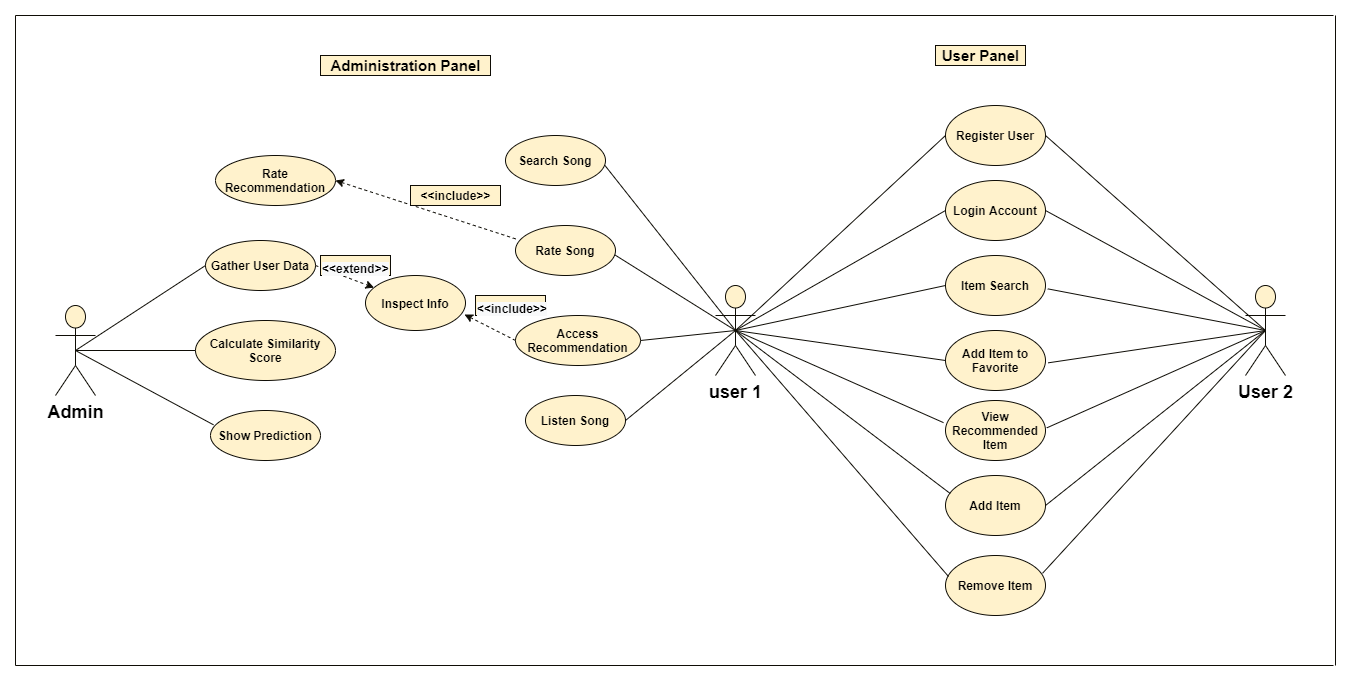

The diagram above was exported from draw.io. Its source (the exported page's mxGraphModel, read from the mxfile embedded in the PNG):
<mxGraphModel dx="2249" dy="1991" grid="1" gridSize="10" guides="1" tooltips="1" connect="1" arrows="1" fold="1" page="1" pageScale="1" pageWidth="827" pageHeight="1169" math="0" shadow="0">
  <root>
    <mxCell id="0" />
    <mxCell id="1" parent="0" />
    <mxCell id="dJ9-j9_rgrd29vTUDDhp-1" value="user 1" style="shape=umlActor;verticalLabelPosition=bottom;verticalAlign=top;html=1;outlineConnect=0;fontSize=18;fontStyle=1;fillColor=#fff2cc;strokeColor=#0F0D06;" parent="1" vertex="1">
      <mxGeometry x="320" y="240" width="40" height="90" as="geometry" />
    </mxCell>
    <mxCell id="dJ9-j9_rgrd29vTUDDhp-2" value="Admin" style="shape=umlActor;verticalLabelPosition=bottom;verticalAlign=top;html=1;outlineConnect=0;fontStyle=1;fontSize=18;fillColor=#fff2cc;strokeColor=#0F0D06;" parent="1" vertex="1">
      <mxGeometry x="-340" y="260" width="40" height="90" as="geometry" />
    </mxCell>
    <mxCell id="dJ9-j9_rgrd29vTUDDhp-3" value="&lt;font style=&quot;font-size: 18px&quot;&gt;&lt;b&gt;User 2&lt;/b&gt;&lt;/font&gt;" style="shape=umlActor;verticalLabelPosition=bottom;verticalAlign=top;html=1;outlineConnect=0;fillColor=#fff2cc;strokeColor=#0F0D06;" parent="1" vertex="1">
      <mxGeometry x="850" y="240" width="40" height="90" as="geometry" />
    </mxCell>
    <mxCell id="dJ9-j9_rgrd29vTUDDhp-6" value="&lt;b&gt;Access Recommendation&lt;/b&gt;" style="ellipse;whiteSpace=wrap;html=1;fillColor=#fff2cc;strokeColor=#0F0D06;" parent="1" vertex="1">
      <mxGeometry x="120" y="270" width="125" height="50" as="geometry" />
    </mxCell>
    <mxCell id="dJ9-j9_rgrd29vTUDDhp-7" value="&lt;b&gt;Listen Song&lt;/b&gt;" style="ellipse;whiteSpace=wrap;html=1;fillColor=#fff2cc;strokeColor=#0F0D06;" parent="1" vertex="1">
      <mxGeometry x="130" y="350" width="100" height="50" as="geometry" />
    </mxCell>
    <mxCell id="dJ9-j9_rgrd29vTUDDhp-8" value="&lt;b&gt;Rate Song&lt;/b&gt;" style="ellipse;whiteSpace=wrap;html=1;fillColor=#fff2cc;strokeColor=#0F0D06;" parent="1" vertex="1">
      <mxGeometry x="120" y="180" width="100" height="50" as="geometry" />
    </mxCell>
    <mxCell id="dJ9-j9_rgrd29vTUDDhp-9" value="&lt;b&gt;Search Song&lt;/b&gt;" style="ellipse;whiteSpace=wrap;html=1;fillColor=#fff2cc;strokeColor=#0F0D06;" parent="1" vertex="1">
      <mxGeometry x="110" y="90" width="100" height="50" as="geometry" />
    </mxCell>
    <mxCell id="dJ9-j9_rgrd29vTUDDhp-10" value="&lt;b&gt;Show Prediction&lt;/b&gt;" style="ellipse;whiteSpace=wrap;html=1;fillColor=#fff2cc;strokeColor=#0F0D06;" parent="1" vertex="1">
      <mxGeometry x="-185" y="365" width="110" height="50" as="geometry" />
    </mxCell>
    <mxCell id="dJ9-j9_rgrd29vTUDDhp-11" value="&lt;b&gt;Calculate Similarity Score&lt;/b&gt;" style="ellipse;whiteSpace=wrap;html=1;fillColor=#fff2cc;strokeColor=#0F0D06;" parent="1" vertex="1">
      <mxGeometry x="-200" y="275" width="140" height="60" as="geometry" />
    </mxCell>
    <mxCell id="dJ9-j9_rgrd29vTUDDhp-12" value="&lt;b&gt;Gather User Data&lt;/b&gt;" style="ellipse;whiteSpace=wrap;html=1;fillColor=#fff2cc;strokeColor=#0F0D06;" parent="1" vertex="1">
      <mxGeometry x="-190" y="195" width="110" height="50" as="geometry" />
    </mxCell>
    <mxCell id="dJ9-j9_rgrd29vTUDDhp-13" value="&lt;b&gt;Rate Recommendation&lt;/b&gt;" style="ellipse;whiteSpace=wrap;html=1;fillColor=#fff2cc;strokeColor=#0F0D06;" parent="1" vertex="1">
      <mxGeometry x="-180" y="110" width="120" height="50" as="geometry" />
    </mxCell>
    <mxCell id="dJ9-j9_rgrd29vTUDDhp-15" value="&lt;b&gt;Remove Item&lt;/b&gt;" style="ellipse;whiteSpace=wrap;html=1;fillColor=#fff2cc;strokeColor=#0F0D06;" parent="1" vertex="1">
      <mxGeometry x="550" y="510" width="100" height="60" as="geometry" />
    </mxCell>
    <mxCell id="dJ9-j9_rgrd29vTUDDhp-16" value="&lt;b&gt;Add Item&lt;/b&gt;" style="ellipse;whiteSpace=wrap;html=1;fillColor=#fff2cc;strokeColor=#0F0D06;" parent="1" vertex="1">
      <mxGeometry x="550" y="430" width="100" height="60" as="geometry" />
    </mxCell>
    <mxCell id="dJ9-j9_rgrd29vTUDDhp-18" value="&lt;b&gt;Add Item to Favorite&lt;/b&gt;" style="ellipse;whiteSpace=wrap;html=1;fillColor=#fff2cc;strokeColor=#0F0D06;" parent="1" vertex="1">
      <mxGeometry x="550" y="285" width="100" height="60" as="geometry" />
    </mxCell>
    <mxCell id="dJ9-j9_rgrd29vTUDDhp-20" value="&lt;b&gt;Register User&lt;/b&gt;" style="ellipse;whiteSpace=wrap;html=1;fillColor=#fff2cc;strokeColor=#0F0D06;" parent="1" vertex="1">
      <mxGeometry x="550" y="60" width="100" height="60" as="geometry" />
    </mxCell>
    <mxCell id="dJ9-j9_rgrd29vTUDDhp-21" value="" style="endArrow=none;html=1;entryX=0.994;entryY=0.598;entryDx=0;entryDy=0;entryPerimeter=0;exitX=0.5;exitY=0.5;exitDx=0;exitDy=0;exitPerimeter=0;fillColor=#fff2cc;strokeColor=#0F0D06;" parent="1" source="dJ9-j9_rgrd29vTUDDhp-1" target="dJ9-j9_rgrd29vTUDDhp-9" edge="1">
      <mxGeometry width="50" height="50" relative="1" as="geometry">
        <mxPoint x="320" y="260" as="sourcePoint" />
        <mxPoint x="230" y="150" as="targetPoint" />
      </mxGeometry>
    </mxCell>
    <mxCell id="dJ9-j9_rgrd29vTUDDhp-22" value="" style="endArrow=none;html=1;exitX=0.997;exitY=0.592;exitDx=0;exitDy=0;exitPerimeter=0;entryX=0.5;entryY=0.5;entryDx=0;entryDy=0;entryPerimeter=0;fillColor=#fff2cc;strokeColor=#0F0D06;" parent="1" source="dJ9-j9_rgrd29vTUDDhp-8" target="dJ9-j9_rgrd29vTUDDhp-1" edge="1">
      <mxGeometry width="50" height="50" relative="1" as="geometry">
        <mxPoint x="230" y="240" as="sourcePoint" />
        <mxPoint x="310" y="280" as="targetPoint" />
      </mxGeometry>
    </mxCell>
    <mxCell id="dJ9-j9_rgrd29vTUDDhp-23" value="" style="endArrow=none;html=1;exitX=1;exitY=0.5;exitDx=0;exitDy=0;entryX=0.5;entryY=0.5;entryDx=0;entryDy=0;entryPerimeter=0;fillColor=#fff2cc;strokeColor=#0F0D06;" parent="1" source="dJ9-j9_rgrd29vTUDDhp-7" target="dJ9-j9_rgrd29vTUDDhp-1" edge="1">
      <mxGeometry width="50" height="50" relative="1" as="geometry">
        <mxPoint x="230" y="320" as="sourcePoint" />
        <mxPoint x="300" y="300" as="targetPoint" />
      </mxGeometry>
    </mxCell>
    <mxCell id="dJ9-j9_rgrd29vTUDDhp-24" value="" style="endArrow=none;html=1;exitX=1;exitY=0.5;exitDx=0;exitDy=0;entryX=0.5;entryY=0.5;entryDx=0;entryDy=0;entryPerimeter=0;fillColor=#fff2cc;strokeColor=#0F0D06;" parent="1" source="dJ9-j9_rgrd29vTUDDhp-6" target="dJ9-j9_rgrd29vTUDDhp-1" edge="1">
      <mxGeometry width="50" height="50" relative="1" as="geometry">
        <mxPoint x="240" y="410" as="sourcePoint" />
        <mxPoint x="340" y="285" as="targetPoint" />
      </mxGeometry>
    </mxCell>
    <mxCell id="dJ9-j9_rgrd29vTUDDhp-25" value="" style="endArrow=none;html=1;entryX=0.5;entryY=0.5;entryDx=0;entryDy=0;entryPerimeter=0;exitX=0;exitY=0.5;exitDx=0;exitDy=0;fillColor=#fff2cc;strokeColor=#0F0D06;" parent="1" source="dJ9-j9_rgrd29vTUDDhp-12" target="dJ9-j9_rgrd29vTUDDhp-2" edge="1">
      <mxGeometry width="50" height="50" relative="1" as="geometry">
        <mxPoint x="-150" y="230" as="sourcePoint" />
        <mxPoint x="440" y="320" as="targetPoint" />
      </mxGeometry>
    </mxCell>
    <mxCell id="dJ9-j9_rgrd29vTUDDhp-26" value="" style="endArrow=none;html=1;entryX=0;entryY=0.5;entryDx=0;entryDy=0;exitX=0.5;exitY=0.5;exitDx=0;exitDy=0;exitPerimeter=0;fillColor=#fff2cc;strokeColor=#0F0D06;" parent="1" source="dJ9-j9_rgrd29vTUDDhp-2" target="dJ9-j9_rgrd29vTUDDhp-11" edge="1">
      <mxGeometry width="50" height="50" relative="1" as="geometry">
        <mxPoint x="-240" y="310" as="sourcePoint" />
        <mxPoint x="-160" y="310" as="targetPoint" />
        <Array as="points" />
      </mxGeometry>
    </mxCell>
    <mxCell id="dJ9-j9_rgrd29vTUDDhp-27" value="" style="endArrow=none;html=1;exitX=0.5;exitY=0.5;exitDx=0;exitDy=0;exitPerimeter=0;entryX=0.027;entryY=0.286;entryDx=0;entryDy=0;entryPerimeter=0;fillColor=#fff2cc;strokeColor=#0F0D06;" parent="1" source="dJ9-j9_rgrd29vTUDDhp-2" target="dJ9-j9_rgrd29vTUDDhp-10" edge="1">
      <mxGeometry width="50" height="50" relative="1" as="geometry">
        <mxPoint x="-230" y="330" as="sourcePoint" />
        <mxPoint x="-160" y="400" as="targetPoint" />
      </mxGeometry>
    </mxCell>
    <mxCell id="dJ9-j9_rgrd29vTUDDhp-28" value="" style="endArrow=none;dashed=1;html=1;entryX=0.03;entryY=0.286;entryDx=0;entryDy=0;entryPerimeter=0;exitX=1;exitY=0.5;exitDx=0;exitDy=0;startArrow=classic;startFill=1;fillColor=#fff2cc;strokeColor=#0F0D06;" parent="1" source="dJ9-j9_rgrd29vTUDDhp-13" target="dJ9-j9_rgrd29vTUDDhp-8" edge="1">
      <mxGeometry width="50" height="50" relative="1" as="geometry">
        <mxPoint x="-10" y="140" as="sourcePoint" />
        <mxPoint x="110" y="210" as="targetPoint" />
      </mxGeometry>
    </mxCell>
    <mxCell id="dJ9-j9_rgrd29vTUDDhp-29" value="&lt;b&gt;&amp;lt;&amp;lt;include&amp;gt;&amp;gt;&lt;/b&gt;" style="text;html=1;align=center;verticalAlign=middle;resizable=0;points=[];autosize=1;fillColor=#fff2cc;strokeColor=#0F0D06;" parent="1" vertex="1">
      <mxGeometry x="15" y="140" width="90" height="20" as="geometry" />
    </mxCell>
    <mxCell id="dJ9-j9_rgrd29vTUDDhp-33" value="" style="endArrow=none;html=1;entryX=0;entryY=0.5;entryDx=0;entryDy=0;fillColor=#fff2cc;strokeColor=#0F0D06;" parent="1" target="dJ9-j9_rgrd29vTUDDhp-20" edge="1">
      <mxGeometry width="50" height="50" relative="1" as="geometry">
        <mxPoint x="340" y="285" as="sourcePoint" />
        <mxPoint x="470" y="70" as="targetPoint" />
      </mxGeometry>
    </mxCell>
    <mxCell id="dJ9-j9_rgrd29vTUDDhp-35" value="" style="endArrow=none;html=1;entryX=0;entryY=0.5;entryDx=0;entryDy=0;exitX=0.5;exitY=0.5;exitDx=0;exitDy=0;exitPerimeter=0;fillColor=#fff2cc;strokeColor=#0F0D06;" parent="1" source="dJ9-j9_rgrd29vTUDDhp-1" target="dJ9-j9_rgrd29vTUDDhp-19" edge="1">
      <mxGeometry width="50" height="50" relative="1" as="geometry">
        <mxPoint x="360" y="280" as="sourcePoint" />
        <mxPoint x="470" y="160" as="targetPoint" />
      </mxGeometry>
    </mxCell>
    <mxCell id="dJ9-j9_rgrd29vTUDDhp-36" value="" style="endArrow=none;html=1;entryX=0;entryY=0.5;entryDx=0;entryDy=0;exitX=0.5;exitY=0.5;exitDx=0;exitDy=0;exitPerimeter=0;fillColor=#fff2cc;strokeColor=#0F0D06;" parent="1" source="dJ9-j9_rgrd29vTUDDhp-1" target="dJ9-j9_rgrd29vTUDDhp-18" edge="1">
      <mxGeometry width="50" height="50" relative="1" as="geometry">
        <mxPoint x="340" y="290" as="sourcePoint" />
        <mxPoint x="470" y="230" as="targetPoint" />
      </mxGeometry>
    </mxCell>
    <mxCell id="dJ9-j9_rgrd29vTUDDhp-37" value="" style="endArrow=none;html=1;entryX=-0.02;entryY=0.369;entryDx=0;entryDy=0;entryPerimeter=0;fillColor=#fff2cc;strokeColor=#0F0D06;" parent="1" target="dJ9-j9_rgrd29vTUDDhp-14" edge="1">
      <mxGeometry width="50" height="50" relative="1" as="geometry">
        <mxPoint x="340" y="285" as="sourcePoint" />
        <mxPoint x="440" y="320" as="targetPoint" />
      </mxGeometry>
    </mxCell>
    <mxCell id="dJ9-j9_rgrd29vTUDDhp-38" value="" style="endArrow=none;html=1;entryX=0;entryY=0.5;entryDx=0;entryDy=0;fillColor=#fff2cc;strokeColor=#0F0D06;" parent="1" target="dJ9-j9_rgrd29vTUDDhp-17" edge="1">
      <mxGeometry width="50" height="50" relative="1" as="geometry">
        <mxPoint x="340" y="285" as="sourcePoint" />
        <mxPoint x="460" y="380" as="targetPoint" />
      </mxGeometry>
    </mxCell>
    <mxCell id="dJ9-j9_rgrd29vTUDDhp-39" value="" style="endArrow=none;html=1;entryX=0.047;entryY=0.3;entryDx=0;entryDy=0;entryPerimeter=0;exitX=0.5;exitY=0.5;exitDx=0;exitDy=0;exitPerimeter=0;fillColor=#fff2cc;strokeColor=#0F0D06;" parent="1" source="dJ9-j9_rgrd29vTUDDhp-1" target="dJ9-j9_rgrd29vTUDDhp-16" edge="1">
      <mxGeometry width="50" height="50" relative="1" as="geometry">
        <mxPoint x="370" y="310" as="sourcePoint" />
        <mxPoint x="530" y="450" as="targetPoint" />
      </mxGeometry>
    </mxCell>
    <mxCell id="dJ9-j9_rgrd29vTUDDhp-40" value="" style="endArrow=none;html=1;entryX=0.03;entryY=0.35;entryDx=0;entryDy=0;entryPerimeter=0;exitX=0.5;exitY=0.5;exitDx=0;exitDy=0;exitPerimeter=0;fillColor=#fff2cc;strokeColor=#0F0D06;" parent="1" source="dJ9-j9_rgrd29vTUDDhp-1" target="dJ9-j9_rgrd29vTUDDhp-15" edge="1">
      <mxGeometry width="50" height="50" relative="1" as="geometry">
        <mxPoint x="370" y="320" as="sourcePoint" />
        <mxPoint x="470" y="570" as="targetPoint" />
      </mxGeometry>
    </mxCell>
    <mxCell id="dJ9-j9_rgrd29vTUDDhp-41" value="" style="endArrow=none;html=1;exitX=1;exitY=0.5;exitDx=0;exitDy=0;entryX=0.5;entryY=0.5;entryDx=0;entryDy=0;entryPerimeter=0;fillColor=#fff2cc;strokeColor=#0F0D06;" parent="1" source="dJ9-j9_rgrd29vTUDDhp-20" target="dJ9-j9_rgrd29vTUDDhp-3" edge="1">
      <mxGeometry width="50" height="50" relative="1" as="geometry">
        <mxPoint x="390" y="370" as="sourcePoint" />
        <mxPoint x="440" y="320" as="targetPoint" />
      </mxGeometry>
    </mxCell>
    <mxCell id="dJ9-j9_rgrd29vTUDDhp-42" value="" style="endArrow=none;html=1;startArrow=none;exitX=1.023;exitY=0.556;exitDx=0;exitDy=0;exitPerimeter=0;entryX=0.5;entryY=0.5;entryDx=0;entryDy=0;entryPerimeter=0;fillColor=#fff2cc;strokeColor=#0F0D06;" parent="1" source="dJ9-j9_rgrd29vTUDDhp-19" target="dJ9-j9_rgrd29vTUDDhp-3" edge="1">
      <mxGeometry width="50" height="50" relative="1" as="geometry">
        <mxPoint x="650" y="160" as="sourcePoint" />
        <mxPoint x="840" y="280" as="targetPoint" />
      </mxGeometry>
    </mxCell>
    <mxCell id="dJ9-j9_rgrd29vTUDDhp-43" value="" style="endArrow=none;html=1;exitX=1.027;exitY=0.539;exitDx=0;exitDy=0;exitPerimeter=0;fillColor=#fff2cc;strokeColor=#0F0D06;" parent="1" source="dJ9-j9_rgrd29vTUDDhp-18" edge="1">
      <mxGeometry width="50" height="50" relative="1" as="geometry">
        <mxPoint x="640" y="240" as="sourcePoint" />
        <mxPoint x="870" y="285" as="targetPoint" />
      </mxGeometry>
    </mxCell>
    <mxCell id="dJ9-j9_rgrd29vTUDDhp-44" value="" style="endArrow=none;html=1;startArrow=none;exitX=1.013;exitY=0.456;exitDx=0;exitDy=0;exitPerimeter=0;entryX=0.5;entryY=0.5;entryDx=0;entryDy=0;entryPerimeter=0;fillColor=#fff2cc;strokeColor=#0F0D06;" parent="1" source="dJ9-j9_rgrd29vTUDDhp-14" target="dJ9-j9_rgrd29vTUDDhp-3" edge="1">
      <mxGeometry width="50" height="50" relative="1" as="geometry">
        <mxPoint x="650" y="300" as="sourcePoint" />
        <mxPoint x="830" y="300" as="targetPoint" />
      </mxGeometry>
    </mxCell>
    <mxCell id="dJ9-j9_rgrd29vTUDDhp-45" value="" style="endArrow=none;html=1;startArrow=none;entryX=0.5;entryY=0.5;entryDx=0;entryDy=0;entryPerimeter=0;fillColor=#fff2cc;strokeColor=#0F0D06;exitX=1;exitY=0.5;exitDx=0;exitDy=0;" parent="1" source="dJ9-j9_rgrd29vTUDDhp-17" target="dJ9-j9_rgrd29vTUDDhp-3" edge="1">
      <mxGeometry width="50" height="50" relative="1" as="geometry">
        <mxPoint x="590" y="390" as="sourcePoint" />
        <mxPoint x="820" y="310" as="targetPoint" />
      </mxGeometry>
    </mxCell>
    <mxCell id="dJ9-j9_rgrd29vTUDDhp-46" value="" style="endArrow=none;html=1;exitX=1;exitY=0.5;exitDx=0;exitDy=0;entryX=0.5;entryY=0.5;entryDx=0;entryDy=0;entryPerimeter=0;fillColor=#fff2cc;strokeColor=#0F0D06;" parent="1" source="dJ9-j9_rgrd29vTUDDhp-16" target="dJ9-j9_rgrd29vTUDDhp-3" edge="1">
      <mxGeometry width="50" height="50" relative="1" as="geometry">
        <mxPoint x="590" y="480" as="sourcePoint" />
        <mxPoint x="840" y="300" as="targetPoint" />
      </mxGeometry>
    </mxCell>
    <mxCell id="dJ9-j9_rgrd29vTUDDhp-47" value="" style="endArrow=none;html=1;exitX=0.97;exitY=0.297;exitDx=0;exitDy=0;exitPerimeter=0;entryX=0.5;entryY=0.5;entryDx=0;entryDy=0;entryPerimeter=0;fillColor=#fff2cc;strokeColor=#0F0D06;" parent="1" source="dJ9-j9_rgrd29vTUDDhp-15" target="dJ9-j9_rgrd29vTUDDhp-3" edge="1">
      <mxGeometry width="50" height="50" relative="1" as="geometry">
        <mxPoint x="630" y="540" as="sourcePoint" />
        <mxPoint x="840" y="310" as="targetPoint" />
      </mxGeometry>
    </mxCell>
    <mxCell id="dJ9-j9_rgrd29vTUDDhp-19" value="&lt;b&gt;Item Search&lt;/b&gt;" style="ellipse;whiteSpace=wrap;html=1;fillColor=#fff2cc;strokeColor=#0F0D06;" parent="1" vertex="1">
      <mxGeometry x="550" y="210" width="100" height="60" as="geometry" />
    </mxCell>
    <mxCell id="dJ9-j9_rgrd29vTUDDhp-14" value="&lt;b&gt;View Recommended Item&lt;/b&gt;" style="ellipse;whiteSpace=wrap;html=1;fillColor=#fff2cc;strokeColor=#0F0D06;" parent="1" vertex="1">
      <mxGeometry x="550" y="355" width="100" height="60" as="geometry" />
    </mxCell>
    <mxCell id="dJ9-j9_rgrd29vTUDDhp-17" value="&lt;b&gt;Login Account&lt;/b&gt;" style="ellipse;whiteSpace=wrap;html=1;fillColor=#fff2cc;strokeColor=#0F0D06;" parent="1" vertex="1">
      <mxGeometry x="550" y="135" width="100" height="60" as="geometry" />
    </mxCell>
    <mxCell id="dJ9-j9_rgrd29vTUDDhp-54" value="&lt;font style=&quot;font-size: 15px&quot;&gt;&lt;b&gt;User Panel&lt;/b&gt;&lt;/font&gt;" style="text;html=1;align=center;verticalAlign=middle;resizable=0;points=[];autosize=1;fillColor=#fff2cc;strokeColor=#0F0D06;" parent="1" vertex="1">
      <mxGeometry x="540" width="90" height="20" as="geometry" />
    </mxCell>
    <mxCell id="mLivLRvJBs3fEit8phM7-2" value="&lt;b&gt;Inspect Info&lt;/b&gt;" style="ellipse;whiteSpace=wrap;html=1;fillColor=#fff2cc;strokeColor=#0F0D06;" parent="1" vertex="1">
      <mxGeometry x="-30" y="230" width="100" height="55" as="geometry" />
    </mxCell>
    <mxCell id="mLivLRvJBs3fEit8phM7-4" value="" style="endArrow=none;dashed=1;html=1;entryX=0;entryY=0.5;entryDx=0;entryDy=0;exitX=0.99;exitY=0.709;exitDx=0;exitDy=0;exitPerimeter=0;startArrow=classic;startFill=1;fillColor=#fff2cc;strokeColor=#0F0D06;" parent="1" source="mLivLRvJBs3fEit8phM7-2" target="dJ9-j9_rgrd29vTUDDhp-6" edge="1">
      <mxGeometry width="50" height="50" relative="1" as="geometry">
        <mxPoint x="130" y="510" as="sourcePoint" />
        <mxPoint x="133" y="217.16000000000008" as="targetPoint" />
      </mxGeometry>
    </mxCell>
    <mxCell id="mLivLRvJBs3fEit8phM7-5" value="" style="endArrow=classic;dashed=1;html=1;exitX=1;exitY=0.5;exitDx=0;exitDy=0;endFill=1;fillColor=#fff2cc;strokeColor=#0F0D06;" parent="1" source="dJ9-j9_rgrd29vTUDDhp-12" target="mLivLRvJBs3fEit8phM7-2" edge="1">
      <mxGeometry width="50" height="50" relative="1" as="geometry">
        <mxPoint x="150.9699999999998" y="531" as="sourcePoint" />
        <mxPoint x="350" y="295" as="targetPoint" />
      </mxGeometry>
    </mxCell>
    <mxCell id="mLivLRvJBs3fEit8phM7-9" value="&lt;b style=&quot;font-family: helvetica; font-size: 12px; font-style: normal; letter-spacing: normal; text-align: center; text-indent: 0px; text-transform: none; word-spacing: 0px; background-color: rgb(248, 249, 250);&quot;&gt;&amp;lt;&amp;lt;include&amp;gt;&amp;gt;&lt;/b&gt;" style="text;whiteSpace=wrap;html=1;fillColor=#fff2cc;strokeColor=#0F0D06;" parent="1" vertex="1">
      <mxGeometry x="80" y="250" width="70" height="20" as="geometry" />
    </mxCell>
    <mxCell id="mLivLRvJBs3fEit8phM7-10" value="&lt;b style=&quot;font-family: helvetica; font-size: 12px; font-style: normal; letter-spacing: normal; text-align: center; text-indent: 0px; text-transform: none; word-spacing: 0px; background-color: rgb(248, 249, 250);&quot;&gt;&amp;lt;&amp;lt;extend&amp;gt;&amp;gt;&lt;/b&gt;" style="text;whiteSpace=wrap;html=1;fillColor=#fff2cc;strokeColor=#0F0D06;" parent="1" vertex="1">
      <mxGeometry x="-75" y="210" width="70" height="20" as="geometry" />
    </mxCell>
    <mxCell id="mLivLRvJBs3fEit8phM7-11" value="&lt;font style=&quot;font-size: 15px&quot;&gt;&lt;b&gt;Administration Panel&lt;/b&gt;&lt;/font&gt;" style="text;html=1;align=center;verticalAlign=middle;resizable=0;points=[];autosize=1;fillColor=#fff2cc;strokeColor=#0F0D06;" parent="1" vertex="1">
      <mxGeometry x="-75" y="10" width="170" height="20" as="geometry" />
    </mxCell>
    <mxCell id="sCAxOtKOm-36sptGPk1G-1" value="" style="endArrow=none;html=1;fillColor=#fff2cc;strokeColor=#0F0D06;" parent="1" edge="1">
      <mxGeometry width="50" height="50" relative="1" as="geometry">
        <mxPoint x="-380" y="-30" as="sourcePoint" />
        <mxPoint x="-380" y="620" as="targetPoint" />
      </mxGeometry>
    </mxCell>
    <mxCell id="sCAxOtKOm-36sptGPk1G-2" value="" style="endArrow=none;html=1;fillColor=#fff2cc;strokeColor=#0F0D06;" parent="1" edge="1">
      <mxGeometry width="50" height="50" relative="1" as="geometry">
        <mxPoint x="-380" y="-30" as="sourcePoint" />
        <mxPoint x="938" y="-30" as="targetPoint" />
      </mxGeometry>
    </mxCell>
    <mxCell id="sCAxOtKOm-36sptGPk1G-3" value="" style="endArrow=none;html=1;fillColor=#fff2cc;strokeColor=#0F0D06;" parent="1" edge="1">
      <mxGeometry width="50" height="50" relative="1" as="geometry">
        <mxPoint x="940" y="-30" as="sourcePoint" />
        <mxPoint x="940" y="620" as="targetPoint" />
      </mxGeometry>
    </mxCell>
    <mxCell id="sCAxOtKOm-36sptGPk1G-4" value="" style="endArrow=none;html=1;fillColor=#fff2cc;strokeColor=#0F0D06;" parent="1" edge="1">
      <mxGeometry width="50" height="50" relative="1" as="geometry">
        <mxPoint x="-380" y="620" as="sourcePoint" />
        <mxPoint x="938" y="620" as="targetPoint" />
      </mxGeometry>
    </mxCell>
  </root>
</mxGraphModel>